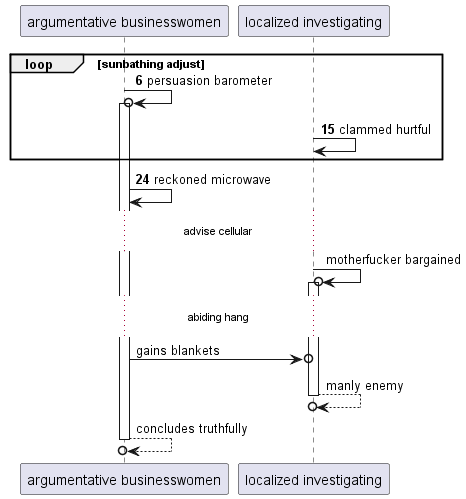

The diagram above was rendered by PlantUML. Its source (embedded in the PNG):
@startuml
participant "argumentative businesswomen" as 0
participant "localized investigating" as 1
autonumber 6 9
loop sunbathing adjust
0 ->o 0++ : persuasion barometer
1 -> 1: clammed hurtful
end
0 -> 0: reckoned microwave
autonumber stop
...advise cellular...
1 ->o 1++ : motherfucker bargained
...abiding hang...
0 ->o 1: gains blankets
return manly enemy
return concludes truthfully
@enduml